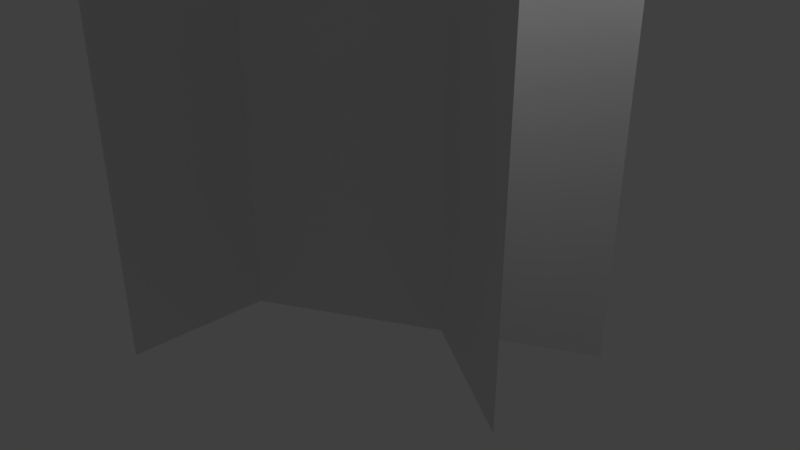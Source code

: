 # Source: Fooliage.blend  (saved by Blender 2.79.0; exported with 4.5.12 LTS)
import bpy
from mathutils import Matrix  # noqa: F401  (used for matrix-valued properties, if any)

bpy.ops.wm.read_factory_settings(use_empty=True)
scene = bpy.context.scene
scene.name = 'Scene'

# ---- collections
col_collection_1 = bpy.data.collections.new('Collection 1'); scene.collection.children.link(col_collection_1)

# ---- world
world_world = bpy.data.worlds.new('World'); scene.world = world_world
world_world.color = (0.05088, 0.05088, 0.05088)
world_world.use_sun_shadow = False
world_world.sun_shadow_jitter_overblur = 0.0
world_world.cycles.sampling_method = 'MANUAL'

# ---- cameras
cam_camera = bpy.data.cameras.new('Camera')
cam_camera.clip_end = 100.0
cam_camera.lens = 35.0
cam_camera.sensor_width = 32.0
cam_camera.sensor_height = 18.0
cam_camera.ortho_scale = 7.314
cam_camera.dof.focus_distance = 0.0
cam_camera.dof.aperture_fstop = 128.0

# ---- lights
light_lamp = bpy.data.lights.new('Lamp', 'POINT')
light_lamp.transmission_factor = 0.0
light_lamp.cutoff_distance = 30.0
light_lamp.energy = 100.0
light_lamp.shadow_buffer_clip_start = 1.001
light_lamp.shadow_soft_size = 0.1
light_lamp.shadow_maximum_resolution = 0.006
light_lamp.use_absolute_resolution = True

# ---- meshes
me_plane = bpy.data.meshes.new('Plane')
me_plane.from_pydata([(-2.207, 2.041, 5.432), (-2.207, 2.041, -0.5679), (2.989, -0.9586, 5.432), (2.989, -0.9586, -0.5679), (-0.7982, -2.94, 5.432), (-0.7982, -2.94, -0.5679), (-0.7982, 3.06, 5.432), (-0.7982, 3.06, -0.5679), (2.942, 0.9834, 5.432), (2.942, 0.9834, -0.5679), (-2.254, -2.017, 5.432), (-2.254, -2.017, -0.5679)], [], [(0, 1, 3, 2), (4, 5, 7, 6), (8, 9, 11, 10)])
_uv = me_plane.uv_layers.new(name='UVMap')
_uv.uv.foreach_set('vector', [0.0001501, 0.4999, 0.0001499, 0.0001499, 0.4999, 0.0001499, 0.4999, 0.4999, 0.00015, 0.9999, 0.0001499, 0.5002, 0.4999, 0.5002, 0.4999, 0.9999, 0.5001, 0.4998, 0.5001, 0.0001499, 0.9999, 0.0001499, 0.9999, 0.4998])
me_plane.use_remesh_preserve_volume = False
me_plane.use_remesh_preserve_attributes = False
me_plane.use_mirror_vertex_groups = False
me_plane.update()

# ---- objects
ob_plane = bpy.data.objects.new('Plane', me_plane)
ob_lamp = bpy.data.objects.new('Lamp', light_lamp)
ob_camera = bpy.data.objects.new('Camera', cam_camera)

# ---- transforms, parenting, visibility, modifiers, constraints
ob_plane.location = (0.0, 0.0, 0.0)
ob_plane.lineart.crease_threshold = 0.0
ob_lamp.location = (4.076, 1.005, 5.904)
ob_lamp.rotation_euler = (0.6503, 0.05522, 1.866)
ob_lamp.lock_rotations_4d = False
ob_lamp.empty_display_type = 'ARROWS'
ob_lamp.color = (0.0, 0.0, 0.0, 0.0)
ob_lamp.lineart.crease_threshold = 0.0
ob_camera.location = (7.481, -6.508, 5.344)
ob_camera.rotation_euler = (1.109, 0.0, 0.8149)
ob_camera.lock_rotations_4d = False
ob_camera.empty_display_type = 'ARROWS'
ob_camera.color = (0.0, 0.0, 0.0, 0.0)
ob_camera.display_type = 'WIRE'
ob_camera.lineart.crease_threshold = 0.0

# ---- collection membership
col_collection_1.objects.link(ob_plane)
col_collection_1.objects.link(ob_lamp)
col_collection_1.objects.link(ob_camera)

# ---- scene / render settings (as saved in the file)
scene.camera = ob_camera
scene.frame_start = 1; scene.frame_end = 250; scene.frame_set(1)
scene.render.engine = 'BLENDER_EEVEE_NEXT'
scene.render.resolution_percentage = 50
scene.render.dither_intensity = 0.0
scene.cycles.use_denoising = False
scene.cycles.samples = 128
scene.cycles.sampling_pattern = 'TABULATED_SOBOL'
scene.cycles.use_adaptive_sampling = False
scene.cycles.use_light_tree = False
scene.cycles.blur_glossy = 0.0
scene.cycles.sample_clamp_indirect = 0.0
scene.view_settings.view_transform = 'Standard'
bpy.context.view_layer.update()
